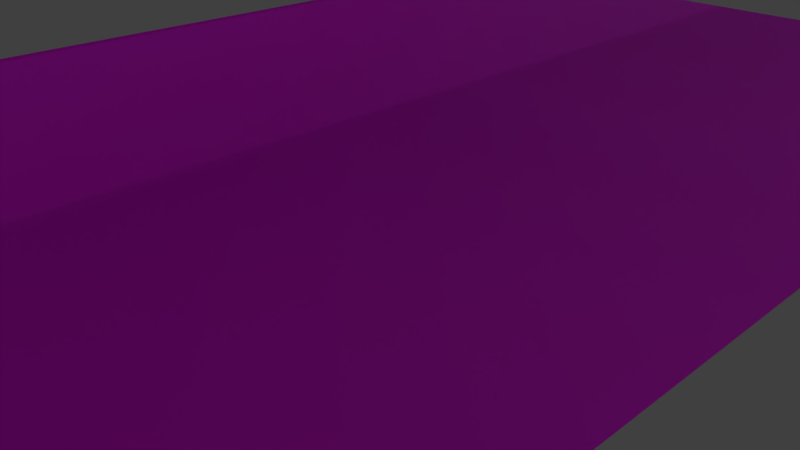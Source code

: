 # Source: ShopFlooring.blend  (saved by Blender 2.79.0; exported with 4.5.12 LTS)
import bpy
from mathutils import Matrix  # noqa: F401  (used for matrix-valued properties, if any)

bpy.ops.wm.read_factory_settings(use_empty=True)
scene = bpy.context.scene
scene.name = 'Scene'

# ---- collections
col_collection_1 = bpy.data.collections.new('Collection 1'); scene.collection.children.link(col_collection_1)

# ---- images (referenced by path relative to the original .blend; pixels are not part of the script)
import os
ASSET_DIR = os.environ.get("B2B_ASSET_DIR", "")  # directory of the original .blend (textures are referenced by path, not embedded)
HERE = os.path.dirname(os.path.abspath(__file__))  # packed textures are extracted next to this script under _unpacked/

def load_image(name, relpath, width, height, colorspace="sRGB"):
    """Load a texture the original file referenced (path relative to the .blend, or extracted next to this script)."""
    p = next((c for c in (os.path.join(HERE, relpath), os.path.join(ASSET_DIR, relpath)) if relpath and os.path.exists(c)), "")
    if p:
        img = bpy.data.images.load(p, check_existing=True)
        img.name = name
    else:  # same state as the original file: an image datablock whose file is absent (Cycles renders it pink)
        img = bpy.data.images.new(name, width, height)
        img.source = "FILE"
        img.filepath = "//" + (relpath or name)
    img.colorspace_settings.name = colorspace
    return img
img_woodflooring042_rough_3k_jpg_001 = load_image('WoodFlooring042_ROUGH_3K.jpg.001', 'WoodFlooring042_ROUGH_3K.jpg', 1024, 1024, 'Non-Color')
img_woodflooring042_nrm_3k_jpg_001 = load_image('WoodFlooring042_NRM_3K.jpg.001', 'WoodFlooring042_NRM_3K.jpg', 1024, 1024, 'Non-Color')
img_woodflooring042_col_3k_jpg = load_image('WoodFlooring042_COL_3K.jpg', 'WoodFlooring042_COL_3K.jpg', 1024, 1024, 'sRGB')
img_shopflooring_clr = load_image('ShopFlooring_Clr', 'ShopFlooring_Clr.png', 1024, 1024, 'sRGB')

# ---- materials (node trees are filled in below, after node groups)
mat_floor = bpy.data.materials.new('Floor')
mat_floor.alpha_threshold = 0.0
mat_floor.roughness = 0.5

# ---- material node trees
mat_floor.use_nodes = True; mat_floor.node_tree.nodes.clear()
_N = mat_floor.node_tree.nodes; _L = mat_floor.node_tree.links
n0 = _N.new('ShaderNodeOutputMaterial'); n0.name = 'Material Output'; n0.location = (778, 368)
n1 = _N.new('ShaderNodeBsdfPrincipled'); n1.name = 'Principled BSDF'; n1.location = (545, 685)
n1.width = 150
n1.subsurface_method = 'BURLEY'
n1.inputs[3].default_value = 1.45
n1.inputs[9].default_value = (1.0, 1.0, 1.0)
n2 = _N.new('ShaderNodeTexImage'); n2.name = 'Image Texture'; n2.location = (-175, 520)
n2.width = 420
n2.image = img_woodflooring042_rough_3k_jpg_001
n3 = _N.new('ShaderNodeNormalMap'); n3.name = 'Normal Map'; n3.location = (179, 165)
n4 = _N.new('ShaderNodeTexImage'); n4.name = 'Image Texture.002'; n4.location = (-273, 186)
n4.width = 272
n4.image = img_woodflooring042_nrm_3k_jpg_001
n5 = _N.new('ShaderNodeMix'); n5.name = 'Mix'; n5.location = (296, 725)
n5.data_type = 'RGBA'
n5.blend_type = 'OVERLAY'
n5.inputs[0].default_value = 0.4061
n5.inputs[7].default_value = (0.07751, 0.0, 0.005059, 1.0)
n6 = _N.new('ShaderNodeTexImage'); n6.name = 'Image Texture.001'; n6.location = (-233, 846)
n6.width = 362
n6.image = img_woodflooring042_col_3k_jpg
n7 = _N.new('ShaderNodeInvert'); n7.name = 'Invert'; n7.location = (325, 529)
n8 = _N.new('ShaderNodeTexImage'); n8.name = 'Image Texture.003'; n8.location = (-114, 1163)
n8.width = 362
n8.image = img_shopflooring_clr
_L.new(n1.outputs[0], n0.inputs[0])
_L.new(n6.outputs[0], n5.inputs[6])
_L.new(n4.outputs[0], n3.inputs[1])
_L.new(n3.outputs[0], n1.inputs[5])
_L.new(n2.outputs[0], n7.inputs[1])
_L.new(n5.outputs[2], n1.inputs[0])
_L.new(n7.outputs[0], n1.inputs[2])
n0.is_active_output = True

# ---- world
world_world = bpy.data.worlds.new('World'); scene.world = world_world
world_world.color = (0.05088, 0.05088, 0.05088)
world_world.use_sun_shadow = False
world_world.sun_shadow_jitter_overblur = 0.0
world_world.cycles.sampling_method = 'MANUAL'

# ---- cameras
cam_camera = bpy.data.cameras.new('Camera')
cam_camera.clip_end = 100.0
cam_camera.lens = 35.0
cam_camera.sensor_width = 32.0
cam_camera.sensor_height = 18.0
cam_camera.ortho_scale = 7.314
cam_camera.dof.focus_distance = 0.0

# ---- lights
light_hemi = bpy.data.lights.new('Hemi', 'SUN')
light_hemi.transmission_factor = 0.0
light_hemi.angle = 0.1993
light_hemi.energy = 1.0
light_hemi.shadow_buffer_clip_start = 0.5
light_hemi.shadow_soft_size = 0.1
light_hemi.shadow_cascade_max_distance = 1000.0

# ---- meshes
me_plane = bpy.data.meshes.new('Plane')
me_plane.from_pydata([(-1.0, -1.0, 0.0), (1.0, -1.0, 0.0), (-1.0, 1.0, 0.0), (1.0, 1.0, 0.0), (-1.0, -1.0, 0.0), (1.0, -1.0, 0.0), (-1.0, 1.0, 0.0), (1.0, 1.0, 0.0), (1.0, -1.0, 0.0), (3.0, -1.0, 0.0), (1.0, 1.0, 0.0), (3.0, 1.0, 0.0), (1.0, -1.0, 0.0), (3.0, -1.0, 0.0), (1.0, 1.0, 0.0), (3.0, 1.0, 0.0), (-1.0, 1.0, 0.0), (1.0, 1.0, 0.0), (-1.0, 3.0, 0.0), (1.0, 3.0, 0.0), (-1.0, 1.0, 0.0), (1.0, 1.0, 0.0), (-1.0, 3.0, 0.0), (1.0, 3.0, 0.0), (1.0, 1.0, 0.0), (3.0, 1.0, 0.0), (1.0, 3.0, 0.0), (3.0, 3.0, 0.0), (1.0, 1.0, 0.0), (3.0, 1.0, 0.0), (1.0, 3.0, 0.0), (3.0, 3.0, 0.0)], [], [(0, 2, 3, 1), (4, 5, 7, 6), (1, 3, 7, 5), (2, 0, 4, 6), (3, 2, 6, 7), (0, 1, 5, 4), (8, 10, 11, 9), (12, 13, 15, 14), (9, 11, 15, 13), (10, 8, 12, 14), (11, 10, 14, 15), (8, 9, 13, 12), (16, 18, 19, 17), (20, 21, 23, 22), (17, 19, 23, 21), (18, 16, 20, 22), (19, 18, 22, 23), (16, 17, 21, 20), (24, 26, 27, 25), (28, 29, 31, 30), (25, 27, 31, 29), (26, 24, 28, 30), (27, 26, 30, 31), (24, 25, 29, 28)])
_uv = me_plane.uv_layers.new(name='UVMap')
_uv.uv.foreach_set('vector', [0.0001, 9.998e-05, 9.998e-05, 0.9999, 0.9999, 0.9999, 0.9999, 9.998e-05, 0.0001, 9.998e-05, 0.9999, 9.998e-05, 0.9999, 0.9999, 9.998e-05, 0.9999, 0.9999, 9.998e-05, 0.9999, 0.9999, 0.9999, 0.9999, 0.9999, 9.998e-05, 9.998e-05, 0.9999, 0.0001, 9.998e-05, 0.0001, 9.998e-05, 9.998e-05, 0.9999, 0.9999, 0.9999, 9.998e-05, 0.9999, 9.998e-05, 0.9999, 0.9999, 0.9999, 0.0001, 9.998e-05, 0.9999, 9.998e-05, 0.9999, 9.998e-05, 0.0001, 9.998e-05, 0.0001, 9.998e-05, 9.998e-05, 0.9999, 0.9999, 0.9999, 0.9999, 9.998e-05, 0.0001, 9.998e-05, 0.9999, 9.998e-05, 0.9999, 0.9999, 9.998e-05, 0.9999, 0.9999, 9.998e-05, 0.9999, 0.9999, 0.9999, 0.9999, 0.9999, 9.998e-05, 9.998e-05, 0.9999, 0.0001, 9.998e-05, 0.0001, 9.998e-05, 9.998e-05, 0.9999, 0.9999, 0.9999, 9.998e-05, 0.9999, 9.998e-05, 0.9999, 0.9999, 0.9999, 0.0001, 9.998e-05, 0.9999, 9.998e-05, 0.9999, 9.998e-05, 0.0001, 9.998e-05, 0.0001, 9.998e-05, 9.998e-05, 0.9999, 0.9999, 0.9999, 0.9999, 9.998e-05, 0.0001, 9.998e-05, 0.9999, 9.998e-05, 0.9999, 0.9999, 9.998e-05, 0.9999, 0.9999, 9.998e-05, 0.9999, 0.9999, 0.9999, 0.9999, 0.9999, 9.998e-05, 9.998e-05, 0.9999, 0.0001, 9.998e-05, 0.0001, 9.998e-05, 9.998e-05, 0.9999, 0.9999, 0.9999, 9.998e-05, 0.9999, 9.998e-05, 0.9999, 0.9999, 0.9999, 0.0001, 9.998e-05, 0.9999, 9.998e-05, 0.9999, 9.998e-05, 0.0001, 9.998e-05, 0.0001, 9.998e-05, 9.998e-05, 0.9999, 0.9999, 0.9999, 0.9999, 9.998e-05, 0.0001, 9.998e-05, 0.9999, 9.998e-05, 0.9999, 0.9999, 9.998e-05, 0.9999, 0.9999, 9.998e-05, 0.9999, 0.9999, 0.9999, 0.9999, 0.9999, 9.998e-05, 9.998e-05, 0.9999, 0.0001, 9.998e-05, 0.0001, 9.998e-05, 9.998e-05, 0.9999, 0.9999, 0.9999, 9.998e-05, 0.9999, 9.998e-05, 0.9999, 0.9999, 0.9999, 0.0001, 9.998e-05, 0.9999, 9.998e-05, 0.9999, 9.998e-05, 0.0001, 9.998e-05])
me_plane.materials.append(mat_floor)
me_plane.use_remesh_preserve_volume = False
me_plane.use_remesh_preserve_attributes = False
me_plane.use_mirror_vertex_groups = False
me_plane.update()

# ---- objects
ob_hemi = bpy.data.objects.new('Hemi', light_hemi)
ob_shopflooring = bpy.data.objects.new('ShopFlooring', me_plane)
ob_camera = bpy.data.objects.new('Camera', cam_camera)

# ---- transforms, parenting, visibility, modifiers, constraints
ob_hemi.location = (-6.262, 5.804, 15.65)
ob_hemi.lineart.crease_threshold = 0.0
ob_shopflooring.location = (0.07504, 0.004253, 0.0295)
ob_shopflooring.rotation_euler = (-0.0, -3.142, -0.0)
ob_shopflooring.scale = (4.132, 5.476, 7.165)
ob_shopflooring.lineart.crease_threshold = 0.0
ob_camera.location = (7.481, -6.508, 5.344)
ob_camera.rotation_euler = (1.109, 0.0, 0.8149)
ob_camera.lock_rotations_4d = False
ob_camera.empty_display_type = 'ARROWS'
ob_camera.color = (0.0, 0.0, 0.0, 0.0)
ob_camera.display_type = 'WIRE'
ob_camera.lineart.crease_threshold = 0.0

# ---- collection membership
col_collection_1.objects.link(ob_hemi)
col_collection_1.objects.link(ob_shopflooring)
col_collection_1.objects.link(ob_camera)

# ---- scene / render settings (as saved in the file)
scene.camera = ob_camera
scene.frame_start = 1; scene.frame_end = 250; scene.frame_set(1)
scene.render.engine = 'CYCLES'
scene.render.resolution_percentage = 50
scene.render.dither_intensity = 0.0
scene.cycles.use_denoising = False
scene.cycles.samples = 128
scene.cycles.sampling_pattern = 'TABULATED_SOBOL'
scene.cycles.use_adaptive_sampling = False
scene.cycles.use_light_tree = False
scene.cycles.blur_glossy = 0.0
scene.cycles.sample_clamp_indirect = 0.0
scene.view_settings.view_transform = 'Standard'
bpy.context.view_layer.update()
